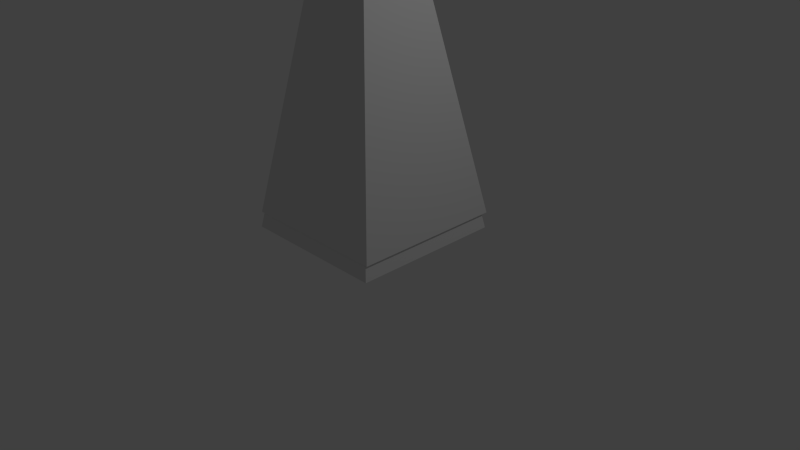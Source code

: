 # Source: Grass.blend  (saved by Blender 2.76.0; exported with 4.5.12 LTS)
import bpy
from mathutils import Matrix  # noqa: F401  (used for matrix-valued properties, if any)

bpy.ops.wm.read_factory_settings(use_empty=True)
scene = bpy.context.scene
scene.name = 'Scene'

# ---- collections
col_collection_1 = bpy.data.collections.new('Collection 1'); scene.collection.children.link(col_collection_1)

# ---- materials (node trees are filled in below, after node groups)
mat_untitled = bpy.data.materials.new('Untitled')
mat_untitled.alpha_threshold = 0.0
mat_untitled.use_transparent_shadow = False
mat_untitled.roughness = 0.5
mat_untitled.line_color = (0.0, 0.0, 0.0, 1.0)

# ---- material node trees

# ---- world
world_world = bpy.data.worlds.new('World'); scene.world = world_world
world_world.color = (0.05088, 0.05088, 0.05088)
world_world.use_sun_shadow = False
world_world.sun_shadow_jitter_overblur = 0.0
world_world.cycles.sampling_method = 'MANUAL'
world_world.cycles.sample_map_resolution = 256

# ---- cameras
cam_camera = bpy.data.cameras.new('Camera')
cam_camera.clip_end = 100.0
cam_camera.lens = 35.0
cam_camera.sensor_width = 32.0
cam_camera.sensor_height = 18.0
cam_camera.ortho_scale = 7.314
cam_camera.dof.focus_distance = 0.0
cam_camera.dof.aperture_fstop = 128.0

# ---- lights
light_lamp = bpy.data.lights.new('Lamp', 'POINT')
light_lamp.transmission_factor = 0.0
light_lamp.cutoff_distance = 30.0
light_lamp.energy = 100.0
light_lamp.shadow_buffer_clip_start = 1.001
light_lamp.shadow_soft_size = 0.1
light_lamp.shadow_maximum_resolution = 0.006
light_lamp.use_absolute_resolution = True
light_lamp.cycles.use_multiple_importance_sampling = False

# ---- meshes
me_cube = bpy.data.meshes.new('Cube')
me_cube.from_pydata([(1.0, 1.0, -1.0), (1.0, -1.0, -1.0), (-1.0, -1.0, -1.0), (-1.0, 1.0, -1.0), (0.9931, 1.027, -0.8033), (5.96e-08, -2.98e-07, 4.441), (5.96e-08, -2.98e-07, 4.441), (5.96e-08, -2.98e-07, 4.441), (0.9931, -0.9729, -0.8033), (-1.007, -0.9729, -0.8033), (-1.007, 1.027, -0.8033), (-0.006898, 0.0271, 4.637), (-0.006898, 0.0271, 4.637), (-0.006898, 0.0271, 4.637)], [], [(0, 1, 2, 3), (0, 6, 1), (9, 12, 10), (8, 12, 9), (4, 12, 8), (4, 8, 9, 10), (1, 6, 2), (2, 6, 3), (6, 0, 3), (12, 4, 10)])
me_cube.materials.append(mat_untitled)
me_cube.use_remesh_preserve_volume = False
me_cube.use_remesh_preserve_attributes = False
me_cube.use_mirror_vertex_groups = False
me_cube.update()

# ---- objects
ob_cube = bpy.data.objects.new('Cube', me_cube)
ob_lamp = bpy.data.objects.new('Lamp', light_lamp)
ob_camera = bpy.data.objects.new('Camera', cam_camera)

# ---- transforms, parenting, visibility, modifiers, constraints
ob_cube.location = (0.0, 0.0, 1.391)
ob_cube.lock_rotations_4d = False
ob_cube.empty_display_type = 'ARROWS'
ob_cube.lineart.crease_threshold = 0.0
ob_lamp.location = (4.076, 1.005, 5.904)
ob_lamp.rotation_euler = (0.6503, 0.05522, 1.866)
ob_lamp.lock_rotations_4d = False
ob_lamp.empty_display_type = 'ARROWS'
ob_lamp.color = (0.0, 0.0, 0.0, 0.0)
ob_lamp.lineart.crease_threshold = 0.0
ob_camera.location = (7.481, -6.508, 5.344)
ob_camera.rotation_euler = (1.109, 0.01082, 0.8149)
ob_camera.lock_rotations_4d = False
ob_camera.empty_display_type = 'ARROWS'
ob_camera.color = (0.0, 0.0, 0.0, 0.0)
ob_camera.display_type = 'WIRE'
ob_camera.lineart.crease_threshold = 0.0

# ---- collection membership
col_collection_1.objects.link(ob_cube)
col_collection_1.objects.link(ob_lamp)
col_collection_1.objects.link(ob_camera)

# ---- scene / render settings (as saved in the file)
scene.camera = ob_camera
scene.frame_start = 1; scene.frame_end = 250; scene.frame_set(1)
scene.render.engine = 'BLENDER_EEVEE_NEXT'
scene.render.resolution_percentage = 50
scene.render.dither_intensity = 0.0
scene.cycles.use_denoising = False
scene.cycles.samples = 10
scene.cycles.sampling_pattern = 'TABULATED_SOBOL'
scene.cycles.light_sampling_threshold = 0.0
scene.cycles.use_adaptive_sampling = False
scene.cycles.use_light_tree = False
scene.cycles.blur_glossy = 0.0
scene.cycles.pixel_filter_type = 'GAUSSIAN'
scene.cycles.sample_clamp_indirect = 0.0
scene.view_settings.view_transform = 'Standard'
bpy.context.view_layer.update()
